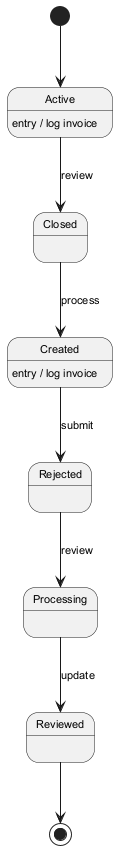

The diagram above was rendered by PlantUML. Its source (embedded in the PNG):
@startuml
skinparam defaultFontSize 11
[*] --> Active
Active --> Closed : review
Active : entry / log invoice
Closed --> Created : process
Created --> Rejected : submit
Created : entry / log invoice
Rejected --> Processing : review
Processing --> Reviewed : update
Reviewed --> [*]
@enduml